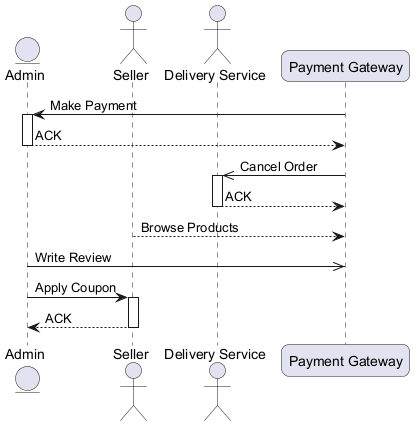

The diagram above was rendered by PlantUML. Its source (embedded in the PNG):
@startuml
skinparam backgroundColor #FFFFFF
skinparam roundCorner 15
entity "Admin" as A
actor "Seller" as S
actor "Delivery Service" as DS
participant "Payment Gateway" as PG
PG -> A : Make Payment
activate A
A --> PG : ACK
deactivate A
PG ->> DS : Cancel Order
activate DS
DS --> PG : ACK
deactivate DS
S --> PG : Browse Products
A ->> PG : Write Review
A -> S : Apply Coupon
activate S
S --> A : ACK
deactivate S
@enduml